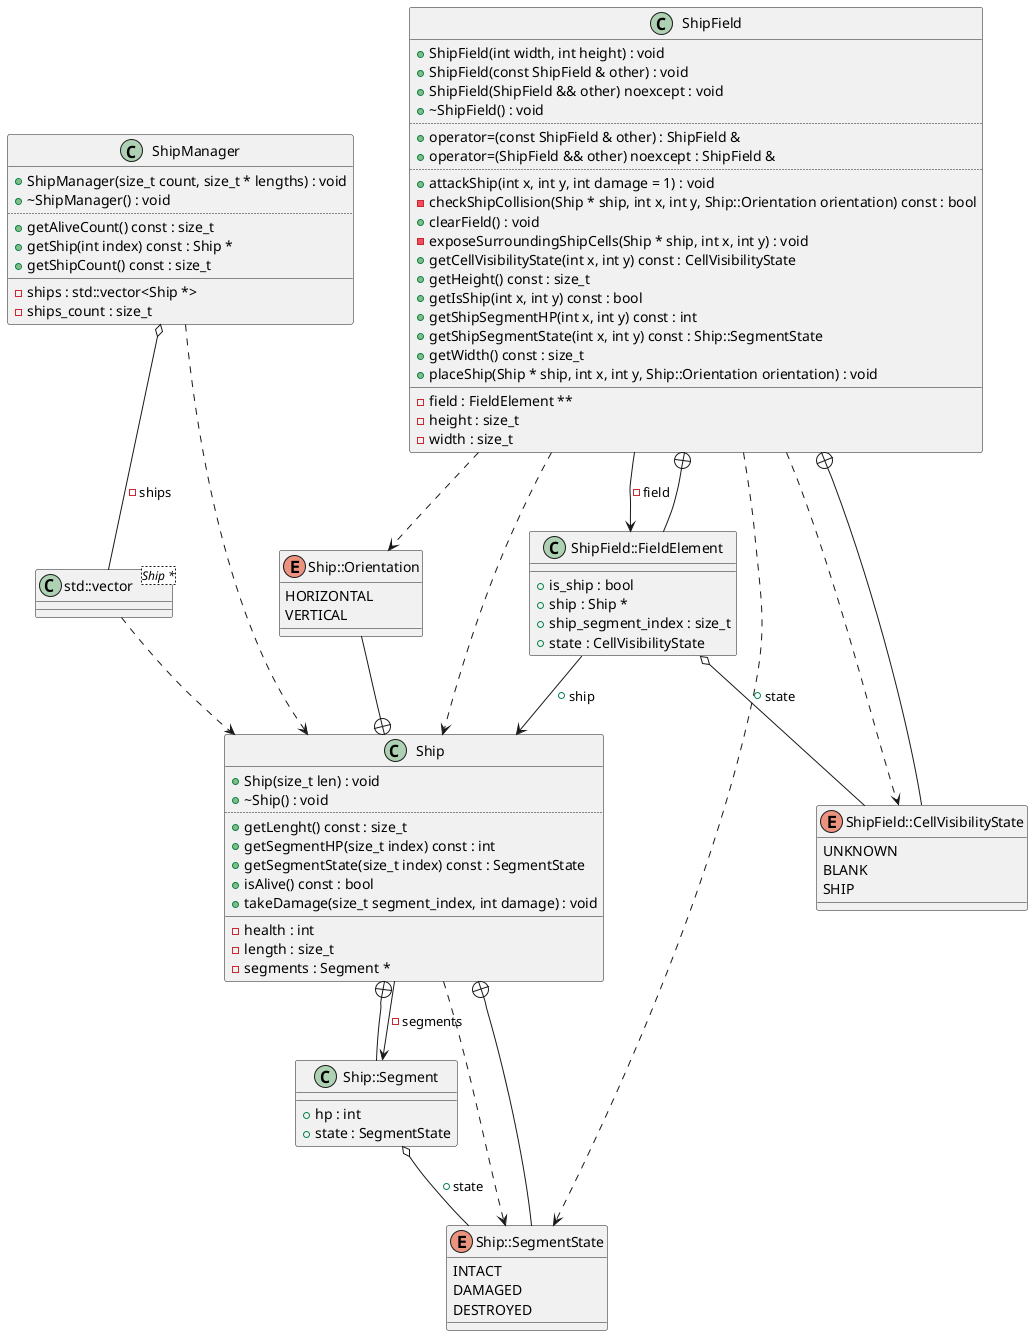

The diagram above was rendered by PlantUML. Its source (embedded in the PNG):
@startuml
class "std::vector<Ship *>" as C_0007462257846685508834
class C_0007462257846685508834 {
__
}
class "Ship" as C_0014529657433315016423
class C_0014529657433315016423 {
+Ship(size_t len) : void
+~Ship() : void
..
+getLenght() const : size_t
+getSegmentHP(size_t index) const : int
+getSegmentState(size_t index) const : SegmentState
+isAlive() const : bool
+takeDamage(size_t segment_index, int damage) : void
__
-health : int
-length : size_t
-segments : Segment *
}
enum "Ship::SegmentState" as C_0016593760204207859148
enum C_0016593760204207859148 {
INTACT
DAMAGED
DESTROYED
}
enum "Ship::Orientation" as C_0015200704647938469073
enum C_0015200704647938469073 {
HORIZONTAL
VERTICAL
}
class "Ship::Segment" as C_0000674658759292391449
class C_0000674658759292391449 {
__
+hp : int
+state : SegmentState
}
class "ShipField" as C_0003843296779074973901
class C_0003843296779074973901 {
+ShipField(int width, int height) : void
+ShipField(const ShipField & other) : void
+ShipField(ShipField && other) noexcept : void
+~ShipField() : void
..
+operator=(const ShipField & other) : ShipField &
+operator=(ShipField && other) noexcept : ShipField &
..
+attackShip(int x, int y, int damage = 1) : void
-checkShipCollision(Ship * ship, int x, int y, Ship::Orientation orientation) const : bool
+clearField() : void
-exposeSurroundingShipCells(Ship * ship, int x, int y) : void
+getCellVisibilityState(int x, int y) const : CellVisibilityState
+getHeight() const : size_t
+getIsShip(int x, int y) const : bool
+getShipSegmentHP(int x, int y) const : int
+getShipSegmentState(int x, int y) const : Ship::SegmentState
+getWidth() const : size_t
+placeShip(Ship * ship, int x, int y, Ship::Orientation orientation) : void
__
-field : FieldElement **
-height : size_t
-width : size_t
}
enum "ShipField::CellVisibilityState" as C_0014337503322603405869
enum C_0014337503322603405869 {
UNKNOWN
BLANK
SHIP
}
class "ShipField::FieldElement" as C_0000316359785794417378
class C_0000316359785794417378 {
__
+is_ship : bool
+ship : Ship *
+ship_segment_index : size_t
+state : CellVisibilityState
}
class "ShipManager" as C_0017499122254539489506
class C_0017499122254539489506 {
+ShipManager(size_t count, size_t * lengths) : void
+~ShipManager() : void
..
+getAliveCount() const : size_t
+getShip(int index) const : Ship *
+getShipCount() const : size_t
__
-ships : std::vector<Ship *>
-ships_count : size_t
}
C_0007462257846685508834 ..> C_0014529657433315016423
C_0014529657433315016423 ..> C_0016593760204207859148
C_0014529657433315016423 --> C_0000674658759292391449 : -segments
C_0016593760204207859148 --+ C_0014529657433315016423
C_0015200704647938469073 --+ C_0014529657433315016423
C_0000674658759292391449 --+ C_0014529657433315016423
C_0000674658759292391449 o-- C_0016593760204207859148 : +state
C_0003843296779074973901 ..> C_0014529657433315016423
C_0003843296779074973901 ..> C_0015200704647938469073
C_0003843296779074973901 ..> C_0014337503322603405869
C_0003843296779074973901 ..> C_0016593760204207859148
C_0003843296779074973901 --> C_0000316359785794417378 : -field
C_0014337503322603405869 --+ C_0003843296779074973901
C_0000316359785794417378 --+ C_0003843296779074973901
C_0000316359785794417378 o-- C_0014337503322603405869 : +state
C_0000316359785794417378 --> C_0014529657433315016423 : +ship
C_0017499122254539489506 ..> C_0014529657433315016423
C_0017499122254539489506 o-- C_0007462257846685508834 : -ships

'Generated with clang-uml, version 0.5.5
'LLVM version clang version 18.1.8
@enduml